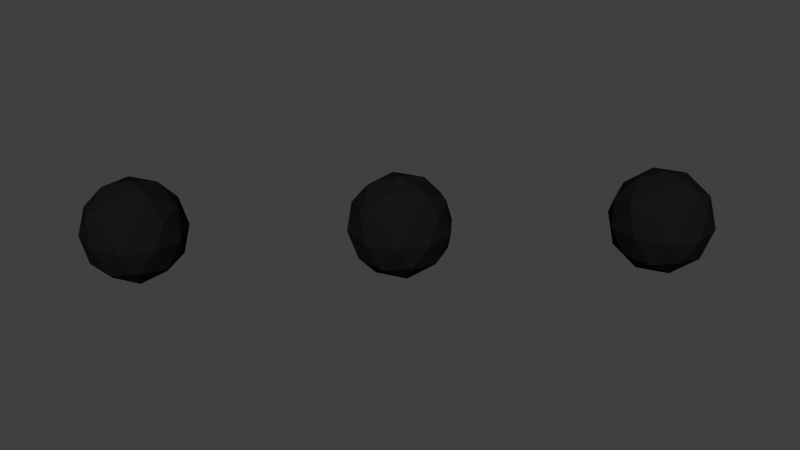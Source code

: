 # Source: RobotTondeuse_Projectile.blend  (saved by Blender 2.76.0; exported with 4.5.12 LTS)
import bpy
from mathutils import Matrix  # noqa: F401  (used for matrix-valued properties, if any)

bpy.ops.wm.read_factory_settings(use_empty=True)
scene = bpy.context.scene
scene.name = 'Scene'

# ---- collections
col_collection_1 = bpy.data.collections.new('Collection 1'); scene.collection.children.link(col_collection_1)

# ---- materials (node trees are filled in below, after node groups)
mat_robottondeuse_projectile = bpy.data.materials.new('RobotTondeuse_Projectile')
mat_robottondeuse_projectile.alpha_threshold = 0.0
mat_robottondeuse_projectile.use_transparent_shadow = False
mat_robottondeuse_projectile.diffuse_color = (0.008076, 0.008076, 0.008076, 1.0)
mat_robottondeuse_projectile.roughness = 0.5
mat_robottondeuse_projectile.specular_intensity = 0.07895

# ---- material node trees

# ---- world
world_world = bpy.data.worlds.new('World'); scene.world = world_world
world_world.color = (0.05088, 0.05088, 0.05088)
world_world.use_sun_shadow = False
world_world.sun_shadow_jitter_overblur = 0.0
world_world.cycles.sampling_method = 'MANUAL'
world_world.cycles.sample_map_resolution = 256

# ---- meshes
me_robottondeuse_projectile = bpy.data.meshes.new('RobotTondeuse_Projectile')
me_robottondeuse_projectile.from_pydata([(-0.3932, -0.3483, 0.1131), (-0.4729, -0.2905, 0.05227), (-0.3628, -0.2547, 0.05227), (-0.2948, -0.3483, 0.05227), (-0.3628, -0.4419, 0.05227), (-0.4729, -0.4062, 0.05227), (-0.4237, -0.2547, -0.04613), (-0.3136, -0.2905, -0.04613), (-0.3136, -0.4062, -0.04613), (-0.4237, -0.4419, -0.04613), (-0.4917, -0.3483, -0.04613), (-0.3932, -0.3483, -0.1069), (-0.3754, -0.2933, 0.09666), (-0.44, -0.3143, 0.09666), (-0.4222, -0.2593, 0.06091), (-0.4868, -0.3483, 0.06091), (-0.44, -0.3823, 0.09666), (-0.3354, -0.3483, 0.09666), (-0.3175, -0.2933, 0.06091), (-0.3754, -0.4033, 0.09666), (-0.3175, -0.4033, 0.06091), (-0.4222, -0.4373, 0.06091), (-0.4979, -0.3143, 0.003072), (-0.4979, -0.3823, 0.003072), (-0.3932, -0.2383, 0.003072), (-0.4579, -0.2593, 0.003072), (-0.2886, -0.3143, 0.003072), (-0.3286, -0.2593, 0.003072), (-0.3286, -0.4373, 0.003072), (-0.2886, -0.3823, 0.003072), (-0.4579, -0.4373, 0.003072), (-0.3932, -0.4584, 0.003072), (-0.469, -0.2933, -0.05477), (-0.3643, -0.2593, -0.05477), (-0.2997, -0.3483, -0.05477), (-0.3643, -0.4373, -0.05477), (-0.469, -0.4033, -0.05477), (-0.4111, -0.2933, -0.09051), (-0.4511, -0.3483, -0.09051), (-0.3465, -0.3143, -0.09051), (-0.3465, -0.3823, -0.09051), (-0.4111, -0.4033, -0.09051), (0.004508, 0.01134, 0.1131), (-0.0751, 0.06918, 0.05227), (0.03492, 0.1049, 0.05227), (0.1029, 0.01134, 0.05227), (0.03492, -0.08225, 0.05227), (-0.0751, -0.0465, 0.05227), (-0.0259, 0.1049, -0.04613), (0.08412, 0.06918, -0.04613), (0.08412, -0.0465, -0.04613), (-0.0259, -0.08225, -0.04613), (-0.09389, 0.01134, -0.04613), (0.004508, 0.01134, -0.1069), (0.02238, 0.06635, 0.09666), (-0.04228, 0.04534, 0.09666), (-0.02441, 0.1003, 0.06091), (-0.08908, 0.01134, 0.06091), (-0.04228, -0.02266, 0.09666), (0.06235, 0.01134, 0.09666), (0.08022, 0.06635, 0.06091), (0.02238, -0.04367, 0.09666), (0.08022, -0.04367, 0.06091), (-0.02441, -0.07767, 0.06091), (-0.1001, 0.04534, 0.003072), (-0.1001, -0.02266, 0.003072), (0.004508, 0.1214, 0.003072), (-0.06016, 0.1003, 0.003072), (0.1091, 0.04534, 0.003072), (0.06917, 0.1003, 0.003072), (0.06917, -0.07767, 0.003072), (0.1091, -0.02266, 0.003072), (-0.06016, -0.07767, 0.003072), (0.004508, -0.09868, 0.003072), (-0.0712, 0.06635, -0.05477), (0.03343, 0.1003, -0.05477), (0.09809, 0.01134, -0.05477), (0.03343, -0.07767, -0.05477), (-0.0712, -0.04367, -0.05477), (-0.01336, 0.06635, -0.09051), (-0.05333, 0.01134, -0.09051), (0.0513, 0.04534, -0.09051), (0.0513, -0.02266, -0.09051), (-0.01336, -0.04367, -0.09051), (0.4023, 0.371, 0.1131), (0.3227, 0.4289, 0.05227), (0.4327, 0.4646, 0.05227), (0.5007, 0.371, 0.05227), (0.4327, 0.2774, 0.05227), (0.3227, 0.3132, 0.05227), (0.3719, 0.4646, -0.04613), (0.4819, 0.4289, -0.04613), (0.4819, 0.3132, -0.04613), (0.3719, 0.2774, -0.04613), (0.3039, 0.371, -0.04613), (0.4023, 0.371, -0.1069), (0.4201, 0.426, 0.09666), (0.3555, 0.405, 0.09666), (0.3733, 0.46, 0.06091), (0.3087, 0.371, 0.06091), (0.3555, 0.337, 0.09666), (0.4601, 0.371, 0.09666), (0.478, 0.426, 0.06091), (0.4201, 0.316, 0.09666), (0.478, 0.316, 0.06091), (0.3733, 0.282, 0.06091), (0.2976, 0.405, 0.003072), (0.2976, 0.337, 0.003072), (0.4023, 0.481, 0.003072), (0.3376, 0.46, 0.003072), (0.5069, 0.405, 0.003072), (0.4669, 0.46, 0.003072), (0.4669, 0.282, 0.003072), (0.5069, 0.337, 0.003072), (0.3376, 0.282, 0.003072), (0.4023, 0.261, 0.003072), (0.3266, 0.426, -0.05477), (0.4312, 0.46, -0.05477), (0.4959, 0.371, -0.05477), (0.4312, 0.282, -0.05477), (0.3266, 0.316, -0.05477), (0.3844, 0.426, -0.09051), (0.3444, 0.371, -0.09051), (0.4491, 0.405, -0.09051), (0.4491, 0.337, -0.09051), (0.3844, 0.316, -0.09051)], [], [(0, 13, 12), (1, 13, 15), (0, 12, 17), (0, 17, 19), (0, 19, 16), (1, 15, 22), (2, 14, 24), (3, 18, 26), (4, 20, 28), (5, 21, 30), (1, 22, 25), (2, 24, 27), (3, 26, 29), (4, 28, 31), (5, 30, 23), (6, 32, 37), (7, 33, 39), (8, 34, 40), (9, 35, 41), (10, 36, 38), (38, 41, 11), (38, 36, 41), (36, 9, 41), (41, 40, 11), (41, 35, 40), (35, 8, 40), (40, 39, 11), (40, 34, 39), (34, 7, 39), (39, 37, 11), (39, 33, 37), (33, 6, 37), (37, 38, 11), (37, 32, 38), (32, 10, 38), (23, 36, 10), (23, 30, 36), (30, 9, 36), (31, 35, 9), (31, 28, 35), (28, 8, 35), (29, 34, 8), (29, 26, 34), (26, 7, 34), (27, 33, 7), (27, 24, 33), (24, 6, 33), (25, 32, 6), (25, 22, 32), (22, 10, 32), (30, 31, 9), (30, 21, 31), (21, 4, 31), (28, 29, 8), (28, 20, 29), (20, 3, 29), (26, 27, 7), (26, 18, 27), (18, 2, 27), (24, 25, 6), (24, 14, 25), (14, 1, 25), (22, 23, 10), (22, 15, 23), (15, 5, 23), (16, 21, 5), (16, 19, 21), (19, 4, 21), (19, 20, 4), (19, 17, 20), (17, 3, 20), (17, 18, 3), (17, 12, 18), (12, 2, 18), (15, 16, 5), (15, 13, 16), (13, 0, 16), (12, 14, 2), (12, 13, 14), (13, 1, 14), (42, 55, 54), (43, 55, 57), (42, 54, 59), (42, 59, 61), (42, 61, 58), (43, 57, 64), (44, 56, 66), (45, 60, 68), (46, 62, 70), (47, 63, 72), (43, 64, 67), (44, 66, 69), (45, 68, 71), (46, 70, 73), (47, 72, 65), (48, 74, 79), (49, 75, 81), (50, 76, 82), (51, 77, 83), (52, 78, 80), (80, 83, 53), (80, 78, 83), (78, 51, 83), (83, 82, 53), (83, 77, 82), (77, 50, 82), (82, 81, 53), (82, 76, 81), (76, 49, 81), (81, 79, 53), (81, 75, 79), (75, 48, 79), (79, 80, 53), (79, 74, 80), (74, 52, 80), (65, 78, 52), (65, 72, 78), (72, 51, 78), (73, 77, 51), (73, 70, 77), (70, 50, 77), (71, 76, 50), (71, 68, 76), (68, 49, 76), (69, 75, 49), (69, 66, 75), (66, 48, 75), (67, 74, 48), (67, 64, 74), (64, 52, 74), (72, 73, 51), (72, 63, 73), (63, 46, 73), (70, 71, 50), (70, 62, 71), (62, 45, 71), (68, 69, 49), (68, 60, 69), (60, 44, 69), (66, 67, 48), (66, 56, 67), (56, 43, 67), (64, 65, 52), (64, 57, 65), (57, 47, 65), (58, 63, 47), (58, 61, 63), (61, 46, 63), (61, 62, 46), (61, 59, 62), (59, 45, 62), (59, 60, 45), (59, 54, 60), (54, 44, 60), (57, 58, 47), (57, 55, 58), (55, 42, 58), (54, 56, 44), (54, 55, 56), (55, 43, 56), (84, 97, 96), (85, 97, 99), (84, 96, 101), (84, 101, 103), (84, 103, 100), (85, 99, 106), (86, 98, 108), (87, 102, 110), (88, 104, 112), (89, 105, 114), (85, 106, 109), (86, 108, 111), (87, 110, 113), (88, 112, 115), (89, 114, 107), (90, 116, 121), (91, 117, 123), (92, 118, 124), (93, 119, 125), (94, 120, 122), (122, 125, 95), (122, 120, 125), (120, 93, 125), (125, 124, 95), (125, 119, 124), (119, 92, 124), (124, 123, 95), (124, 118, 123), (118, 91, 123), (123, 121, 95), (123, 117, 121), (117, 90, 121), (121, 122, 95), (121, 116, 122), (116, 94, 122), (107, 120, 94), (107, 114, 120), (114, 93, 120), (115, 119, 93), (115, 112, 119), (112, 92, 119), (113, 118, 92), (113, 110, 118), (110, 91, 118), (111, 117, 91), (111, 108, 117), (108, 90, 117), (109, 116, 90), (109, 106, 116), (106, 94, 116), (114, 115, 93), (114, 105, 115), (105, 88, 115), (112, 113, 92), (112, 104, 113), (104, 87, 113), (110, 111, 91), (110, 102, 111), (102, 86, 111), (108, 109, 90), (108, 98, 109), (98, 85, 109), (106, 107, 94), (106, 99, 107), (99, 89, 107), (100, 105, 89), (100, 103, 105), (103, 88, 105), (103, 104, 88), (103, 101, 104), (101, 87, 104), (101, 102, 87), (101, 96, 102), (96, 86, 102), (99, 100, 89), (99, 97, 100), (97, 84, 100), (96, 98, 86), (96, 97, 98), (97, 85, 98)])
me_robottondeuse_projectile.materials.append(mat_robottondeuse_projectile)
me_robottondeuse_projectile.use_remesh_preserve_volume = False
me_robottondeuse_projectile.use_remesh_preserve_attributes = False
me_robottondeuse_projectile.use_mirror_vertex_groups = False
me_robottondeuse_projectile.update()

# ---- objects
ob_robottondeuse_projectile = bpy.data.objects.new('RobotTondeuse_Projectile', me_robottondeuse_projectile)

# ---- transforms, parenting, visibility, modifiers, constraints
ob_robottondeuse_projectile.location = (0.0, 0.0, 0.0)
ob_robottondeuse_projectile.lineart.crease_threshold = 0.0

# ---- collection membership
col_collection_1.objects.link(ob_robottondeuse_projectile)

# ---- scene / render settings (as saved in the file)
scene.frame_start = 1; scene.frame_end = 250; scene.frame_set(157)
scene.render.engine = 'BLENDER_EEVEE_NEXT'
scene.render.resolution_percentage = 50
scene.render.dither_intensity = 0.0
scene.cycles.use_denoising = False
scene.cycles.samples = 10
scene.cycles.sampling_pattern = 'TABULATED_SOBOL'
scene.cycles.light_sampling_threshold = 0.0
scene.cycles.use_adaptive_sampling = False
scene.cycles.use_light_tree = False
scene.cycles.blur_glossy = 0.0
scene.cycles.pixel_filter_type = 'GAUSSIAN'
scene.cycles.sample_clamp_indirect = 0.0
scene.view_settings.view_transform = 'Standard'
bpy.context.view_layer.update()

# ---- added for rendering (the .blend has no active camera and no usable light): camera, sun
cam_auto = bpy.data.cameras.new('AutoCamera')
cam_auto.lens = 50.0
cam_auto.sensor_width = 36.0
cam_auto.clip_end = 1000.0
ob_auto_camera = bpy.data.objects.new('AutoCamera', cam_auto)
scene.collection.objects.link(ob_auto_camera)
ob_auto_camera.location = (1.29334, -1.53526, 1.03414)
ob_auto_camera.rotation_euler = (1.09748, -7.21219e-08, 0.694738)
scene.camera = ob_auto_camera
light_auto_sun = bpy.data.lights.new('AutoSun', 'SUN')
light_auto_sun.energy = 3.0
light_auto_sun.angle = 0.0523599
ob_auto_sun = bpy.data.objects.new('AutoSun', light_auto_sun)
scene.collection.objects.link(ob_auto_sun)
ob_auto_sun.rotation_euler = (0.872665, 0.174533, 0.523599)
bpy.context.view_layer.update()

